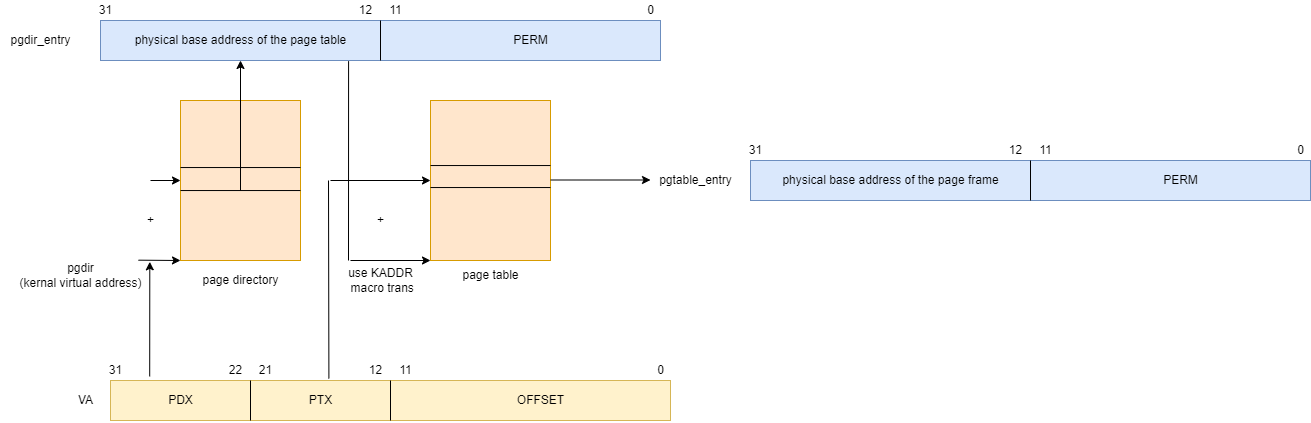

The diagram above was exported from draw.io. Its source (the exported page's mxGraphModel, read from the mxfile embedded in the PNG):
<mxGraphModel dx="1574" dy="2033" grid="1" gridSize="10" guides="1" tooltips="1" connect="1" arrows="1" fold="1" page="1" pageScale="1" pageWidth="1169" pageHeight="827" math="0" shadow="0">
  <root>
    <mxCell id="0" />
    <mxCell id="1" parent="0" />
    <mxCell id="ZqlwM0ShhYa6bcZFShU1-1" value="" style="rounded=0;whiteSpace=wrap;html=1;fillColor=#fff2cc;strokeColor=#d6b656;" vertex="1" parent="1">
      <mxGeometry x="120" y="160" width="560" height="40" as="geometry" />
    </mxCell>
    <mxCell id="ZqlwM0ShhYa6bcZFShU1-3" value="" style="endArrow=none;html=1;rounded=0;entryX=0.25;entryY=0;entryDx=0;entryDy=0;exitX=0.25;exitY=1;exitDx=0;exitDy=0;" edge="1" parent="1" source="ZqlwM0ShhYa6bcZFShU1-1" target="ZqlwM0ShhYa6bcZFShU1-1">
      <mxGeometry width="50" height="50" relative="1" as="geometry">
        <mxPoint x="310" y="210" as="sourcePoint" />
        <mxPoint x="360" y="160" as="targetPoint" />
      </mxGeometry>
    </mxCell>
    <mxCell id="ZqlwM0ShhYa6bcZFShU1-5" value="" style="endArrow=none;html=1;rounded=0;exitX=0.5;exitY=1;exitDx=0;exitDy=0;entryX=0.5;entryY=0;entryDx=0;entryDy=0;" edge="1" parent="1" source="ZqlwM0ShhYa6bcZFShU1-1" target="ZqlwM0ShhYa6bcZFShU1-1">
      <mxGeometry width="50" height="50" relative="1" as="geometry">
        <mxPoint x="540" y="360" as="sourcePoint" />
        <mxPoint x="590" y="310" as="targetPoint" />
      </mxGeometry>
    </mxCell>
    <mxCell id="ZqlwM0ShhYa6bcZFShU1-6" value="31" style="text;html=1;align=center;verticalAlign=middle;resizable=0;points=[];autosize=1;strokeColor=none;fillColor=none;" vertex="1" parent="1">
      <mxGeometry x="110" y="140" width="30" height="20" as="geometry" />
    </mxCell>
    <mxCell id="ZqlwM0ShhYa6bcZFShU1-7" value="22" style="text;html=1;align=center;verticalAlign=middle;resizable=0;points=[];autosize=1;strokeColor=none;fillColor=none;" vertex="1" parent="1">
      <mxGeometry x="230" y="140" width="30" height="20" as="geometry" />
    </mxCell>
    <mxCell id="ZqlwM0ShhYa6bcZFShU1-8" value="21" style="text;html=1;align=center;verticalAlign=middle;resizable=0;points=[];autosize=1;strokeColor=none;fillColor=none;" vertex="1" parent="1">
      <mxGeometry x="260" y="140" width="30" height="20" as="geometry" />
    </mxCell>
    <mxCell id="ZqlwM0ShhYa6bcZFShU1-9" value="12" style="text;html=1;align=center;verticalAlign=middle;resizable=0;points=[];autosize=1;strokeColor=none;fillColor=none;" vertex="1" parent="1">
      <mxGeometry x="370" y="140" width="30" height="20" as="geometry" />
    </mxCell>
    <mxCell id="ZqlwM0ShhYa6bcZFShU1-10" value="11" style="text;html=1;align=center;verticalAlign=middle;resizable=0;points=[];autosize=1;strokeColor=none;fillColor=none;" vertex="1" parent="1">
      <mxGeometry x="400" y="140" width="30" height="20" as="geometry" />
    </mxCell>
    <mxCell id="ZqlwM0ShhYa6bcZFShU1-11" value="0" style="text;html=1;align=center;verticalAlign=middle;resizable=0;points=[];autosize=1;strokeColor=none;fillColor=none;" vertex="1" parent="1">
      <mxGeometry x="660" y="140" width="20" height="20" as="geometry" />
    </mxCell>
    <mxCell id="ZqlwM0ShhYa6bcZFShU1-12" value="PDX" style="text;html=1;align=center;verticalAlign=middle;resizable=0;points=[];autosize=1;strokeColor=none;fillColor=none;" vertex="1" parent="1">
      <mxGeometry x="170" y="170" width="40" height="20" as="geometry" />
    </mxCell>
    <mxCell id="ZqlwM0ShhYa6bcZFShU1-13" value="PTX" style="text;html=1;align=center;verticalAlign=middle;resizable=0;points=[];autosize=1;strokeColor=none;fillColor=none;" vertex="1" parent="1">
      <mxGeometry x="310" y="170" width="40" height="20" as="geometry" />
    </mxCell>
    <mxCell id="ZqlwM0ShhYa6bcZFShU1-14" value="OFFSET" style="text;html=1;align=center;verticalAlign=middle;resizable=0;points=[];autosize=1;strokeColor=none;fillColor=none;" vertex="1" parent="1">
      <mxGeometry x="520" y="170" width="60" height="20" as="geometry" />
    </mxCell>
    <mxCell id="ZqlwM0ShhYa6bcZFShU1-15" value="VA" style="text;html=1;align=center;verticalAlign=middle;resizable=0;points=[];autosize=1;strokeColor=none;fillColor=none;" vertex="1" parent="1">
      <mxGeometry x="80" y="170" width="30" height="20" as="geometry" />
    </mxCell>
    <mxCell id="ZqlwM0ShhYa6bcZFShU1-16" value="" style="rounded=0;whiteSpace=wrap;html=1;fillColor=#ffe6cc;strokeColor=#d79b00;" vertex="1" parent="1">
      <mxGeometry x="190" y="-120" width="120" height="160" as="geometry" />
    </mxCell>
    <mxCell id="ZqlwM0ShhYa6bcZFShU1-17" value="pgdir&lt;br&gt;(kernal virtual address)" style="text;html=1;align=center;verticalAlign=middle;resizable=0;points=[];autosize=1;strokeColor=none;fillColor=none;" vertex="1" parent="1">
      <mxGeometry x="20" y="40" width="140" height="30" as="geometry" />
    </mxCell>
    <mxCell id="ZqlwM0ShhYa6bcZFShU1-18" value="" style="endArrow=classic;html=1;rounded=0;entryX=0;entryY=1;entryDx=0;entryDy=0;exitX=0.914;exitY=-0.011;exitDx=0;exitDy=0;exitPerimeter=0;" edge="1" parent="1" source="ZqlwM0ShhYa6bcZFShU1-17" target="ZqlwM0ShhYa6bcZFShU1-16">
      <mxGeometry width="50" height="50" relative="1" as="geometry">
        <mxPoint x="570" y="350" as="sourcePoint" />
        <mxPoint x="620" y="300" as="targetPoint" />
      </mxGeometry>
    </mxCell>
    <mxCell id="ZqlwM0ShhYa6bcZFShU1-19" value="page directory" style="text;html=1;align=center;verticalAlign=middle;resizable=0;points=[];autosize=1;strokeColor=none;fillColor=none;" vertex="1" parent="1">
      <mxGeometry x="205" y="50" width="90" height="20" as="geometry" />
    </mxCell>
    <mxCell id="ZqlwM0ShhYa6bcZFShU1-21" value="+" style="text;html=1;align=center;verticalAlign=middle;resizable=0;points=[];autosize=1;strokeColor=none;fillColor=none;" vertex="1" parent="1">
      <mxGeometry x="150" y="-10" width="20" height="20" as="geometry" />
    </mxCell>
    <mxCell id="ZqlwM0ShhYa6bcZFShU1-23" value="" style="endArrow=none;html=1;rounded=0;exitX=0;exitY=0.419;exitDx=0;exitDy=0;exitPerimeter=0;entryX=1;entryY=0.419;entryDx=0;entryDy=0;entryPerimeter=0;" edge="1" parent="1" source="ZqlwM0ShhYa6bcZFShU1-16" target="ZqlwM0ShhYa6bcZFShU1-16">
      <mxGeometry width="50" height="50" relative="1" as="geometry">
        <mxPoint x="530" y="-50" as="sourcePoint" />
        <mxPoint x="310" y="-60" as="targetPoint" />
      </mxGeometry>
    </mxCell>
    <mxCell id="ZqlwM0ShhYa6bcZFShU1-24" value="" style="endArrow=none;html=1;rounded=0;exitX=0;exitY=0.419;exitDx=0;exitDy=0;exitPerimeter=0;entryX=1;entryY=0.419;entryDx=0;entryDy=0;entryPerimeter=0;" edge="1" parent="1">
      <mxGeometry width="50" height="50" relative="1" as="geometry">
        <mxPoint x="190" y="-29.960000000000036" as="sourcePoint" />
        <mxPoint x="310" y="-29.960000000000036" as="targetPoint" />
      </mxGeometry>
    </mxCell>
    <mxCell id="ZqlwM0ShhYa6bcZFShU1-25" value="" style="rounded=0;whiteSpace=wrap;html=1;fillColor=#dae8fc;strokeColor=#6c8ebf;" vertex="1" parent="1">
      <mxGeometry x="110" y="-200" width="560" height="40" as="geometry" />
    </mxCell>
    <mxCell id="ZqlwM0ShhYa6bcZFShU1-27" value="" style="endArrow=none;html=1;rounded=0;exitX=0.5;exitY=1;exitDx=0;exitDy=0;entryX=0.5;entryY=0;entryDx=0;entryDy=0;" edge="1" parent="1" source="ZqlwM0ShhYa6bcZFShU1-25" target="ZqlwM0ShhYa6bcZFShU1-25">
      <mxGeometry width="50" height="50" relative="1" as="geometry">
        <mxPoint x="530" as="sourcePoint" />
        <mxPoint x="580" y="-50" as="targetPoint" />
      </mxGeometry>
    </mxCell>
    <mxCell id="ZqlwM0ShhYa6bcZFShU1-28" value="31" style="text;html=1;align=center;verticalAlign=middle;resizable=0;points=[];autosize=1;strokeColor=none;fillColor=none;" vertex="1" parent="1">
      <mxGeometry x="100" y="-220" width="30" height="20" as="geometry" />
    </mxCell>
    <mxCell id="ZqlwM0ShhYa6bcZFShU1-31" value="12" style="text;html=1;align=center;verticalAlign=middle;resizable=0;points=[];autosize=1;strokeColor=none;fillColor=none;" vertex="1" parent="1">
      <mxGeometry x="360" y="-220" width="30" height="20" as="geometry" />
    </mxCell>
    <mxCell id="ZqlwM0ShhYa6bcZFShU1-32" value="11" style="text;html=1;align=center;verticalAlign=middle;resizable=0;points=[];autosize=1;strokeColor=none;fillColor=none;" vertex="1" parent="1">
      <mxGeometry x="390" y="-220" width="30" height="20" as="geometry" />
    </mxCell>
    <mxCell id="ZqlwM0ShhYa6bcZFShU1-33" value="0" style="text;html=1;align=center;verticalAlign=middle;resizable=0;points=[];autosize=1;strokeColor=none;fillColor=none;" vertex="1" parent="1">
      <mxGeometry x="650" y="-220" width="20" height="20" as="geometry" />
    </mxCell>
    <mxCell id="ZqlwM0ShhYa6bcZFShU1-36" value="PERM" style="text;html=1;align=center;verticalAlign=middle;resizable=0;points=[];autosize=1;strokeColor=none;fillColor=none;" vertex="1" parent="1">
      <mxGeometry x="515" y="-190" width="50" height="20" as="geometry" />
    </mxCell>
    <mxCell id="ZqlwM0ShhYa6bcZFShU1-37" value="" style="endArrow=classic;html=1;rounded=0;exitX=0.07;exitY=-0.1;exitDx=0;exitDy=0;exitPerimeter=0;entryX=0.995;entryY=0.044;entryDx=0;entryDy=0;entryPerimeter=0;" edge="1" parent="1" source="ZqlwM0ShhYa6bcZFShU1-1" target="ZqlwM0ShhYa6bcZFShU1-17">
      <mxGeometry width="50" height="50" relative="1" as="geometry">
        <mxPoint x="390" y="-50" as="sourcePoint" />
        <mxPoint x="440" y="-100" as="targetPoint" />
      </mxGeometry>
    </mxCell>
    <mxCell id="ZqlwM0ShhYa6bcZFShU1-38" value="" style="endArrow=classic;html=1;rounded=0;entryX=0;entryY=0.5;entryDx=0;entryDy=0;" edge="1" parent="1" target="ZqlwM0ShhYa6bcZFShU1-16">
      <mxGeometry width="50" height="50" relative="1" as="geometry">
        <mxPoint x="160" y="-40" as="sourcePoint" />
        <mxPoint x="440" y="-100" as="targetPoint" />
      </mxGeometry>
    </mxCell>
    <mxCell id="ZqlwM0ShhYa6bcZFShU1-41" value="pgdir_entry" style="text;html=1;align=center;verticalAlign=middle;resizable=0;points=[];autosize=1;strokeColor=none;fillColor=none;" vertex="1" parent="1">
      <mxGeometry x="10" y="-190" width="80" height="20" as="geometry" />
    </mxCell>
    <mxCell id="ZqlwM0ShhYa6bcZFShU1-42" value="physical base address of the page table" style="text;html=1;align=center;verticalAlign=middle;resizable=0;points=[];autosize=1;strokeColor=none;fillColor=none;" vertex="1" parent="1">
      <mxGeometry x="135" y="-190" width="230" height="20" as="geometry" />
    </mxCell>
    <mxCell id="ZqlwM0ShhYa6bcZFShU1-43" value="" style="endArrow=classic;html=1;rounded=0;entryX=0.25;entryY=1;entryDx=0;entryDy=0;" edge="1" parent="1" target="ZqlwM0ShhYa6bcZFShU1-25">
      <mxGeometry width="50" height="50" relative="1" as="geometry">
        <mxPoint x="250" y="-30" as="sourcePoint" />
        <mxPoint x="300" y="-110" as="targetPoint" />
      </mxGeometry>
    </mxCell>
    <mxCell id="ZqlwM0ShhYa6bcZFShU1-44" value="" style="rounded=0;whiteSpace=wrap;html=1;fillColor=#ffe6cc;strokeColor=#d79b00;" vertex="1" parent="1">
      <mxGeometry x="440" y="-120" width="120" height="160" as="geometry" />
    </mxCell>
    <mxCell id="ZqlwM0ShhYa6bcZFShU1-45" value="page table" style="text;html=1;align=center;verticalAlign=middle;resizable=0;points=[];autosize=1;strokeColor=none;fillColor=none;" vertex="1" parent="1">
      <mxGeometry x="465" y="45" width="70" height="20" as="geometry" />
    </mxCell>
    <mxCell id="ZqlwM0ShhYa6bcZFShU1-46" value="" style="endArrow=none;html=1;rounded=0;entryX=0.443;entryY=1.017;entryDx=0;entryDy=0;entryPerimeter=0;" edge="1" parent="1" target="ZqlwM0ShhYa6bcZFShU1-25">
      <mxGeometry width="50" height="50" relative="1" as="geometry">
        <mxPoint x="358" y="40" as="sourcePoint" />
        <mxPoint x="300" y="-110" as="targetPoint" />
      </mxGeometry>
    </mxCell>
    <mxCell id="ZqlwM0ShhYa6bcZFShU1-47" value="" style="endArrow=classic;html=1;rounded=0;entryX=0;entryY=1;entryDx=0;entryDy=0;" edge="1" parent="1" target="ZqlwM0ShhYa6bcZFShU1-44">
      <mxGeometry width="50" height="50" relative="1" as="geometry">
        <mxPoint x="360" y="40" as="sourcePoint" />
        <mxPoint x="300" y="-110" as="targetPoint" />
      </mxGeometry>
    </mxCell>
    <mxCell id="ZqlwM0ShhYa6bcZFShU1-48" value="use KADDR&lt;br&gt;&amp;nbsp;macro trans" style="text;html=1;align=center;verticalAlign=middle;resizable=0;points=[];autosize=1;strokeColor=none;fillColor=none;" vertex="1" parent="1">
      <mxGeometry x="350" y="45" width="80" height="30" as="geometry" />
    </mxCell>
    <mxCell id="ZqlwM0ShhYa6bcZFShU1-50" value="" style="endArrow=none;html=1;rounded=0;exitX=0.39;exitY=-0.05;exitDx=0;exitDy=0;exitPerimeter=0;" edge="1" parent="1" source="ZqlwM0ShhYa6bcZFShU1-1">
      <mxGeometry width="50" height="50" relative="1" as="geometry">
        <mxPoint x="250" y="-70" as="sourcePoint" />
        <mxPoint x="338" y="-40" as="targetPoint" />
      </mxGeometry>
    </mxCell>
    <mxCell id="ZqlwM0ShhYa6bcZFShU1-51" value="" style="endArrow=classic;html=1;rounded=0;entryX=0;entryY=0.5;entryDx=0;entryDy=0;" edge="1" parent="1" target="ZqlwM0ShhYa6bcZFShU1-44">
      <mxGeometry width="50" height="50" relative="1" as="geometry">
        <mxPoint x="340" y="-40" as="sourcePoint" />
        <mxPoint x="300" y="-120" as="targetPoint" />
      </mxGeometry>
    </mxCell>
    <mxCell id="ZqlwM0ShhYa6bcZFShU1-52" value="" style="endArrow=none;html=1;rounded=0;exitX=0;exitY=0.419;exitDx=0;exitDy=0;exitPerimeter=0;entryX=1;entryY=0.419;entryDx=0;entryDy=0;entryPerimeter=0;" edge="1" parent="1">
      <mxGeometry width="50" height="50" relative="1" as="geometry">
        <mxPoint x="440" y="-54.960000000000036" as="sourcePoint" />
        <mxPoint x="560" y="-54.960000000000036" as="targetPoint" />
      </mxGeometry>
    </mxCell>
    <mxCell id="ZqlwM0ShhYa6bcZFShU1-53" value="" style="endArrow=none;html=1;rounded=0;exitX=0;exitY=0.419;exitDx=0;exitDy=0;exitPerimeter=0;entryX=1;entryY=0.419;entryDx=0;entryDy=0;entryPerimeter=0;" edge="1" parent="1">
      <mxGeometry width="50" height="50" relative="1" as="geometry">
        <mxPoint x="440" y="-32.960000000000036" as="sourcePoint" />
        <mxPoint x="560" y="-32.960000000000036" as="targetPoint" />
      </mxGeometry>
    </mxCell>
    <mxCell id="ZqlwM0ShhYa6bcZFShU1-54" value="+" style="text;html=1;align=center;verticalAlign=middle;resizable=0;points=[];autosize=1;strokeColor=none;fillColor=none;" vertex="1" parent="1">
      <mxGeometry x="380" y="-10" width="20" height="20" as="geometry" />
    </mxCell>
    <mxCell id="ZqlwM0ShhYa6bcZFShU1-55" value="" style="endArrow=classic;html=1;rounded=0;entryX=0;entryY=0.5;entryDx=0;entryDy=0;" edge="1" parent="1">
      <mxGeometry width="50" height="50" relative="1" as="geometry">
        <mxPoint x="560" y="-40.5" as="sourcePoint" />
        <mxPoint x="660" y="-40.5" as="targetPoint" />
      </mxGeometry>
    </mxCell>
    <mxCell id="ZqlwM0ShhYa6bcZFShU1-56" value="" style="rounded=0;whiteSpace=wrap;html=1;fillColor=#dae8fc;strokeColor=#6c8ebf;" vertex="1" parent="1">
      <mxGeometry x="760" y="-60" width="560" height="40" as="geometry" />
    </mxCell>
    <mxCell id="ZqlwM0ShhYa6bcZFShU1-57" value="" style="endArrow=none;html=1;rounded=0;exitX=0.5;exitY=1;exitDx=0;exitDy=0;entryX=0.5;entryY=0;entryDx=0;entryDy=0;" edge="1" parent="1" source="ZqlwM0ShhYa6bcZFShU1-56" target="ZqlwM0ShhYa6bcZFShU1-56">
      <mxGeometry width="50" height="50" relative="1" as="geometry">
        <mxPoint x="1180" y="140" as="sourcePoint" />
        <mxPoint x="1230" y="90" as="targetPoint" />
      </mxGeometry>
    </mxCell>
    <mxCell id="ZqlwM0ShhYa6bcZFShU1-58" value="31" style="text;html=1;align=center;verticalAlign=middle;resizable=0;points=[];autosize=1;strokeColor=none;fillColor=none;" vertex="1" parent="1">
      <mxGeometry x="750" y="-80" width="30" height="20" as="geometry" />
    </mxCell>
    <mxCell id="ZqlwM0ShhYa6bcZFShU1-59" value="12" style="text;html=1;align=center;verticalAlign=middle;resizable=0;points=[];autosize=1;strokeColor=none;fillColor=none;" vertex="1" parent="1">
      <mxGeometry x="1010" y="-80" width="30" height="20" as="geometry" />
    </mxCell>
    <mxCell id="ZqlwM0ShhYa6bcZFShU1-60" value="11" style="text;html=1;align=center;verticalAlign=middle;resizable=0;points=[];autosize=1;strokeColor=none;fillColor=none;" vertex="1" parent="1">
      <mxGeometry x="1040" y="-80" width="30" height="20" as="geometry" />
    </mxCell>
    <mxCell id="ZqlwM0ShhYa6bcZFShU1-61" value="0" style="text;html=1;align=center;verticalAlign=middle;resizable=0;points=[];autosize=1;strokeColor=none;fillColor=none;" vertex="1" parent="1">
      <mxGeometry x="1300" y="-80" width="20" height="20" as="geometry" />
    </mxCell>
    <mxCell id="ZqlwM0ShhYa6bcZFShU1-62" value="PERM" style="text;html=1;align=center;verticalAlign=middle;resizable=0;points=[];autosize=1;strokeColor=none;fillColor=none;" vertex="1" parent="1">
      <mxGeometry x="1165" y="-50" width="50" height="20" as="geometry" />
    </mxCell>
    <mxCell id="ZqlwM0ShhYa6bcZFShU1-63" value="pgtable_entry" style="text;html=1;align=center;verticalAlign=middle;resizable=0;points=[];autosize=1;strokeColor=none;fillColor=none;" vertex="1" parent="1">
      <mxGeometry x="660" y="-50" width="90" height="20" as="geometry" />
    </mxCell>
    <mxCell id="ZqlwM0ShhYa6bcZFShU1-64" value="physical base address of the page frame" style="text;html=1;align=center;verticalAlign=middle;resizable=0;points=[];autosize=1;strokeColor=none;fillColor=none;" vertex="1" parent="1">
      <mxGeometry x="785" y="-50" width="230" height="20" as="geometry" />
    </mxCell>
  </root>
</mxGraphModel>